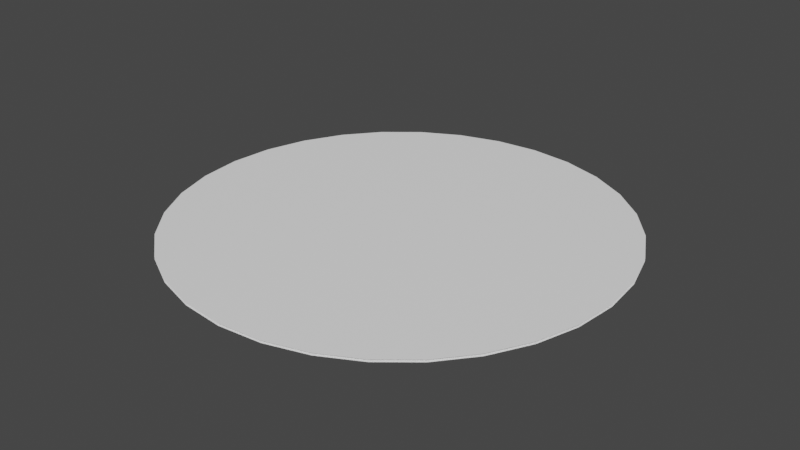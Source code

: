 # Source: DoubleSided2.blend  (saved by Blender 3.4.6; exported with 4.5.12 LTS)
import bpy
from mathutils import Matrix  # noqa: F401  (used for matrix-valued properties, if any)

bpy.ops.wm.read_factory_settings(use_empty=True)
scene = bpy.context.scene
scene.name = 'Scene'

# ---- collections
col_collection = bpy.data.collections.new('Collection'); scene.collection.children.link(col_collection)

# ---- materials (node trees are filled in below, after node groups)
mat_material_001 = bpy.data.materials.new('Material.001')
mat_material_001.use_transparent_shadow = False

# ---- material node trees
mat_material_001.use_nodes = True; mat_material_001.node_tree.nodes.clear()
_N = mat_material_001.node_tree.nodes; _L = mat_material_001.node_tree.links
n0 = _N.new('ShaderNodeBsdfPrincipled'); n0.name = 'Principled BSDF'; n0.location = (10, 300)
n0.distribution = 'GGX'
n0.subsurface_method = 'RANDOM_WALK_SKIN'
n0.inputs[0].default_value = (1.0, 1.0, 1.0, 1.0)
n0.inputs[3].default_value = 1.45
n0.inputs[27].default_value = (0.0, 0.0, 0.0, 1.0)
n0.inputs[28].default_value = 1.0
n1 = _N.new('ShaderNodeOutputMaterial'); n1.name = 'Material Output'; n1.location = (300, 300)
_L.new(n0.outputs[0], n1.inputs[0])
n1.is_active_output = True

# ---- world
world_world = bpy.data.worlds.new('World'); scene.world = world_world
world_world.use_nodes = True; world_world.node_tree.nodes.clear()
_N = world_world.node_tree.nodes; _L = world_world.node_tree.links
n0 = _N.new('ShaderNodeOutputWorld'); n0.name = 'World Output'; n0.location = (300, 300)
n1 = _N.new('ShaderNodeBackground'); n1.name = 'Background'; n1.location = (10, 300)
n1.inputs[0].default_value = (0.05088, 0.05088, 0.05088, 1.0)
_L.new(n1.outputs[0], n0.inputs[0])
n0.is_active_output = True
world_world.color = (0.05088, 0.05088, 0.05088)
world_world.use_sun_shadow = False
world_world.sun_shadow_jitter_overblur = 0.0

# ---- meshes
me_circle_001 = bpy.data.meshes.new('Circle.001')
me_circle_001.from_pydata([(0.0, 1.0, 0.0), (-0.1951, 0.9808, 0.0), (-0.3827, 0.9239, 0.0), (-0.5556, 0.8315, 0.0), (-0.7071, 0.7071, 0.0), (-0.8315, 0.5556, 0.0), (-0.9239, 0.3827, 0.0), (-0.9808, 0.1951, 0.0), (-1.0, 0.0, 0.0), (-0.9808, -0.1951, 0.0), (-0.9239, -0.3827, 0.0), (-0.8315, -0.5556, 0.0), (-0.7071, -0.7071, 0.0), (-0.5556, -0.8315, 0.0), (-0.3827, -0.9239, 0.0), (-0.1951, -0.9808, 0.0), (0.0, -1.0, 0.0), (0.1951, -0.9808, 0.0), (0.3827, -0.9239, 0.0), (0.5556, -0.8315, 0.0), (0.7071, -0.7071, 0.0), (0.8315, -0.5556, 0.0), (0.9239, -0.3827, 0.0), (0.9808, -0.1951, 0.0), (1.0, 0.0, 0.0), (0.9808, 0.1951, 0.0), (0.9239, 0.3827, 0.0), (0.8315, 0.5556, 0.0), (0.7071, 0.7071, 0.0), (0.5556, 0.8315, 0.0), (0.3827, 0.9239, 0.0), (0.1951, 0.9808, 0.0)], [], [(1, 0, 31, 30, 29, 28, 27, 26, 25, 24, 23, 22, 21, 20, 19, 18, 17, 16, 15, 14, 13, 12, 11, 10, 9, 8, 7, 6, 5, 4, 3, 2)])
_uv = me_circle_001.uv_layers.new(name='UVMap')
_uv.uv.foreach_set('vector', [0.1852, 0.8785, 0.1168, 0.8101, 0.06308, 0.7297, 0.02608, 0.6404, 0.007222, 0.5456, 0.007222, 0.4489, 0.02608, 0.3541, 0.06308, 0.2648, 0.1168, 0.1844, 0.1852, 0.116, 0.2656, 0.06228, 0.3549, 0.02528, 0.4497, 0.006421, 0.5464, 0.006421, 0.6412, 0.02528, 0.7305, 0.06228, 0.8109, 0.116, 0.8793, 0.1844, 0.933, 0.2648, 0.97, 0.3541, 0.9889, 0.4489, 0.9889, 0.5456, 0.97, 0.6404, 0.933, 0.7297, 0.8793, 0.8101, 0.8109, 0.8785, 0.7305, 0.9322, 0.6412, 0.9692, 0.5464, 0.9881, 0.4497, 0.9881, 0.3549, 0.9692, 0.2656, 0.9322])
me_circle_001.materials.append(mat_material_001)
me_circle_001.update()
me_circle_002 = bpy.data.meshes.new('Circle.002')
me_circle_002.from_pydata([(0.0, 1.0, 0.0), (-0.1951, 0.9808, 0.0), (-0.3827, 0.9239, 0.0), (-0.5556, 0.8315, 0.0), (-0.7071, 0.7071, 0.0), (-0.8315, 0.5556, 0.0), (-0.9239, 0.3827, 0.0), (-0.9808, 0.1951, 0.0), (-1.0, 0.0, 0.0), (-0.9808, -0.1951, 0.0), (-0.9239, -0.3827, 0.0), (-0.8315, -0.5556, 0.0), (-0.7071, -0.7071, 0.0), (-0.5556, -0.8315, 0.0), (-0.3827, -0.9239, 0.0), (-0.1951, -0.9808, 0.0), (0.0, -1.0, 0.0), (0.1951, -0.9808, 0.0), (0.3827, -0.9239, 0.0), (0.5556, -0.8315, 0.0), (0.7071, -0.7071, 0.0), (0.8315, -0.5556, 0.0), (0.9239, -0.3827, 0.0), (0.9808, -0.1951, 0.0), (1.0, 0.0, 0.0), (0.9808, 0.1951, 0.0), (0.9239, 0.3827, 0.0), (0.8315, 0.5556, 0.0), (0.7071, 0.7071, 0.0), (0.5556, 0.8315, 0.0), (0.3827, 0.9239, 0.0), (0.1951, 0.9808, 0.0)], [], [(1, 2, 3, 4, 5, 6, 7, 8, 9, 10, 11, 12, 13, 14, 15, 16, 17, 18, 19, 20, 21, 22, 23, 24, 25, 26, 27, 28, 29, 30, 31, 0)])
_uv = me_circle_002.uv_layers.new(name='UVMap')
_uv.uv.foreach_set('vector', [0.06308, 0.2839, 0.1168, 0.2035, 0.1852, 0.1352, 0.2656, 0.08146, 0.3549, 0.04446, 0.4497, 0.0256, 0.5464, 0.0256, 0.6412, 0.04446, 0.7305, 0.08146, 0.8109, 0.1352, 0.8793, 0.2035, 0.933, 0.2839, 0.97, 0.3733, 0.9889, 0.4681, 0.9889, 0.5648, 0.97, 0.6596, 0.933, 0.7489, 0.8793, 0.8293, 0.8109, 0.8977, 0.7305, 0.9514, 0.6412, 0.9884, 0.5464, 1.007, 0.4497, 1.007, 0.3549, 0.9884, 0.2656, 0.9514, 0.1852, 0.8977, 0.1168, 0.8293, 0.06308, 0.7489, 0.02608, 0.6596, 0.007222, 0.5648, 0.007222, 0.4681, 0.02608, 0.3733])
me_circle_002.materials.append(mat_material_001)
me_circle_002.update()

# ---- objects
ob_circle = bpy.data.objects.new('Circle', me_circle_001)
ob_circle_001 = bpy.data.objects.new('Circle.001', me_circle_002)

# ---- transforms, parenting, visibility, modifiers, constraints
ob_circle.location = (0.0, 0.0, 0.0)
ob_circle_001.location = (0.0, 0.0, 0.01)

# ---- collection membership
col_collection.objects.link(ob_circle)
col_collection.objects.link(ob_circle_001)

# ---- scene / render settings (as saved in the file)
scene.frame_start = 1; scene.frame_end = 250; scene.frame_set(1)
scene.render.engine = 'BLENDER_EEVEE_NEXT'
scene.cycles.sampling_pattern = 'TABULATED_SOBOL'
scene.cycles.use_light_tree = False
scene.view_settings.view_transform = 'Filmic'
bpy.context.view_layer.update()

# ---- added for rendering (the .blend has no active camera and no usable light): camera, sun
cam_auto = bpy.data.cameras.new('AutoCamera')
cam_auto.lens = 50.0
cam_auto.sensor_width = 36.0
cam_auto.clip_end = 1000.0
ob_auto_camera = bpy.data.objects.new('AutoCamera', cam_auto)
scene.collection.objects.link(ob_auto_camera)
ob_auto_camera.location = (2.61695, -3.14034, 2.09856)
ob_auto_camera.rotation_euler = (1.09748, -7.21219e-08, 0.694738)
scene.camera = ob_auto_camera
light_auto_sun = bpy.data.lights.new('AutoSun', 'SUN')
light_auto_sun.energy = 3.0
light_auto_sun.angle = 0.0523599
ob_auto_sun = bpy.data.objects.new('AutoSun', light_auto_sun)
scene.collection.objects.link(ob_auto_sun)
ob_auto_sun.rotation_euler = (0.872665, 0.174533, 0.523599)
bpy.context.view_layer.update()
